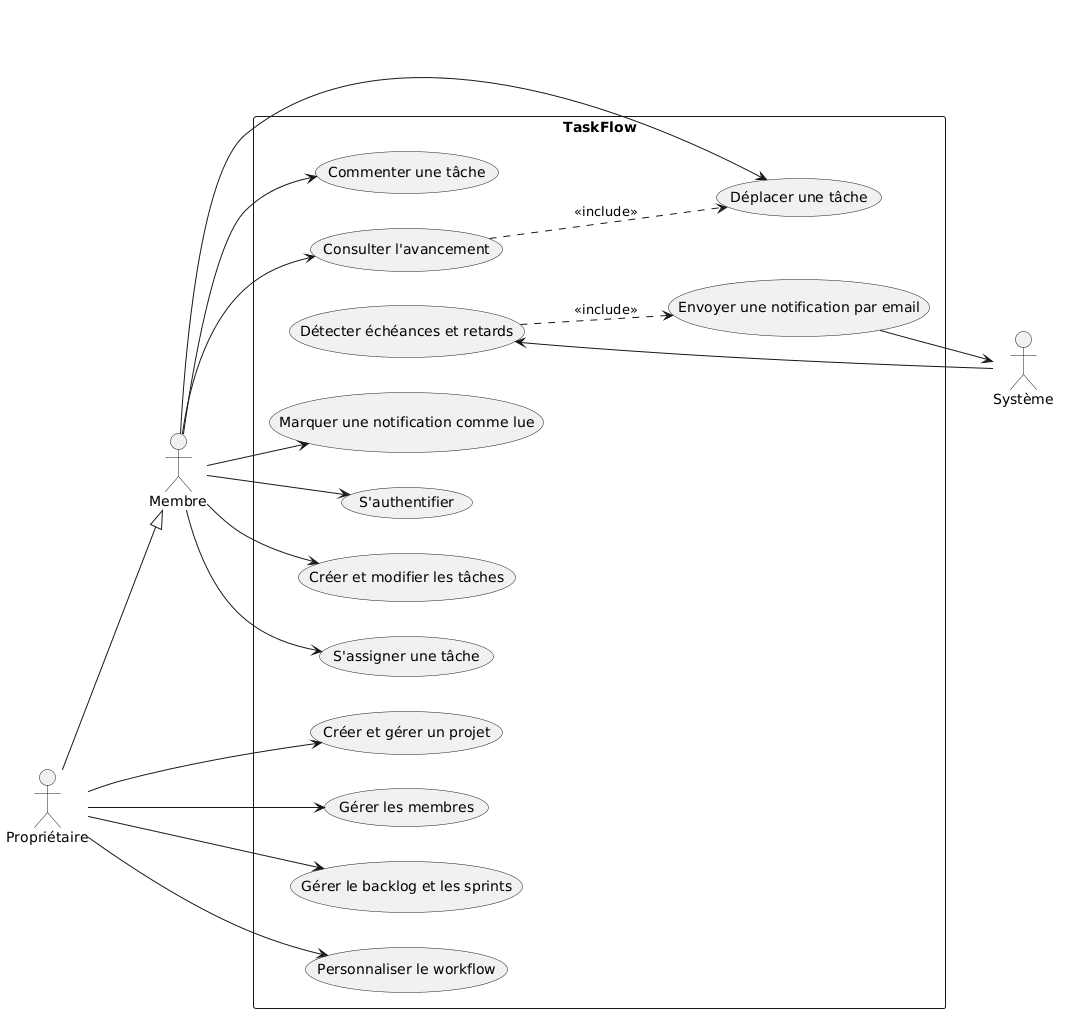

The diagram above was rendered by PlantUML. Its source (embedded in the PNG):
@startuml
left to right direction

actor "Membre" as Member
actor "Propriétaire" as Owner
actor "Système" as System

Owner --|> Member

rectangle TaskFlow {
  usecase "S'authentifier" as UC1
  usecase "Créer et modifier les tâches" as UC5
  usecase "Déplacer une tâche" as UC5b
  usecase "S'assigner une tâche" as UC5c
  usecase "Commenter une tâche" as UC6
  usecase "Consulter l'avancement" as UC7

  usecase "Créer et gérer un projet" as UC2
  usecase "Gérer les membres" as UC3
  usecase "Gérer le backlog et les sprints" as UC4
  usecase "Personnaliser le workflow" as UC4b

  usecase "Détecter échéances et retards" as UC8
  usecase "Envoyer une notification par email" as UC9
  usecase "Marquer une notification comme lue" as UC10
}

Member --> UC1
Member --> UC5
Member --> UC5b
Member --> UC5c
Member --> UC6
Member --> UC7
Member --> UC10

Owner --> UC2
Owner --> UC3
Owner --> UC4
Owner --> UC4b

System --> UC8
UC8 ..> UC9 : <<include>>
UC9 --> System

UC7 ..> UC5b : <<include>>
@enduml